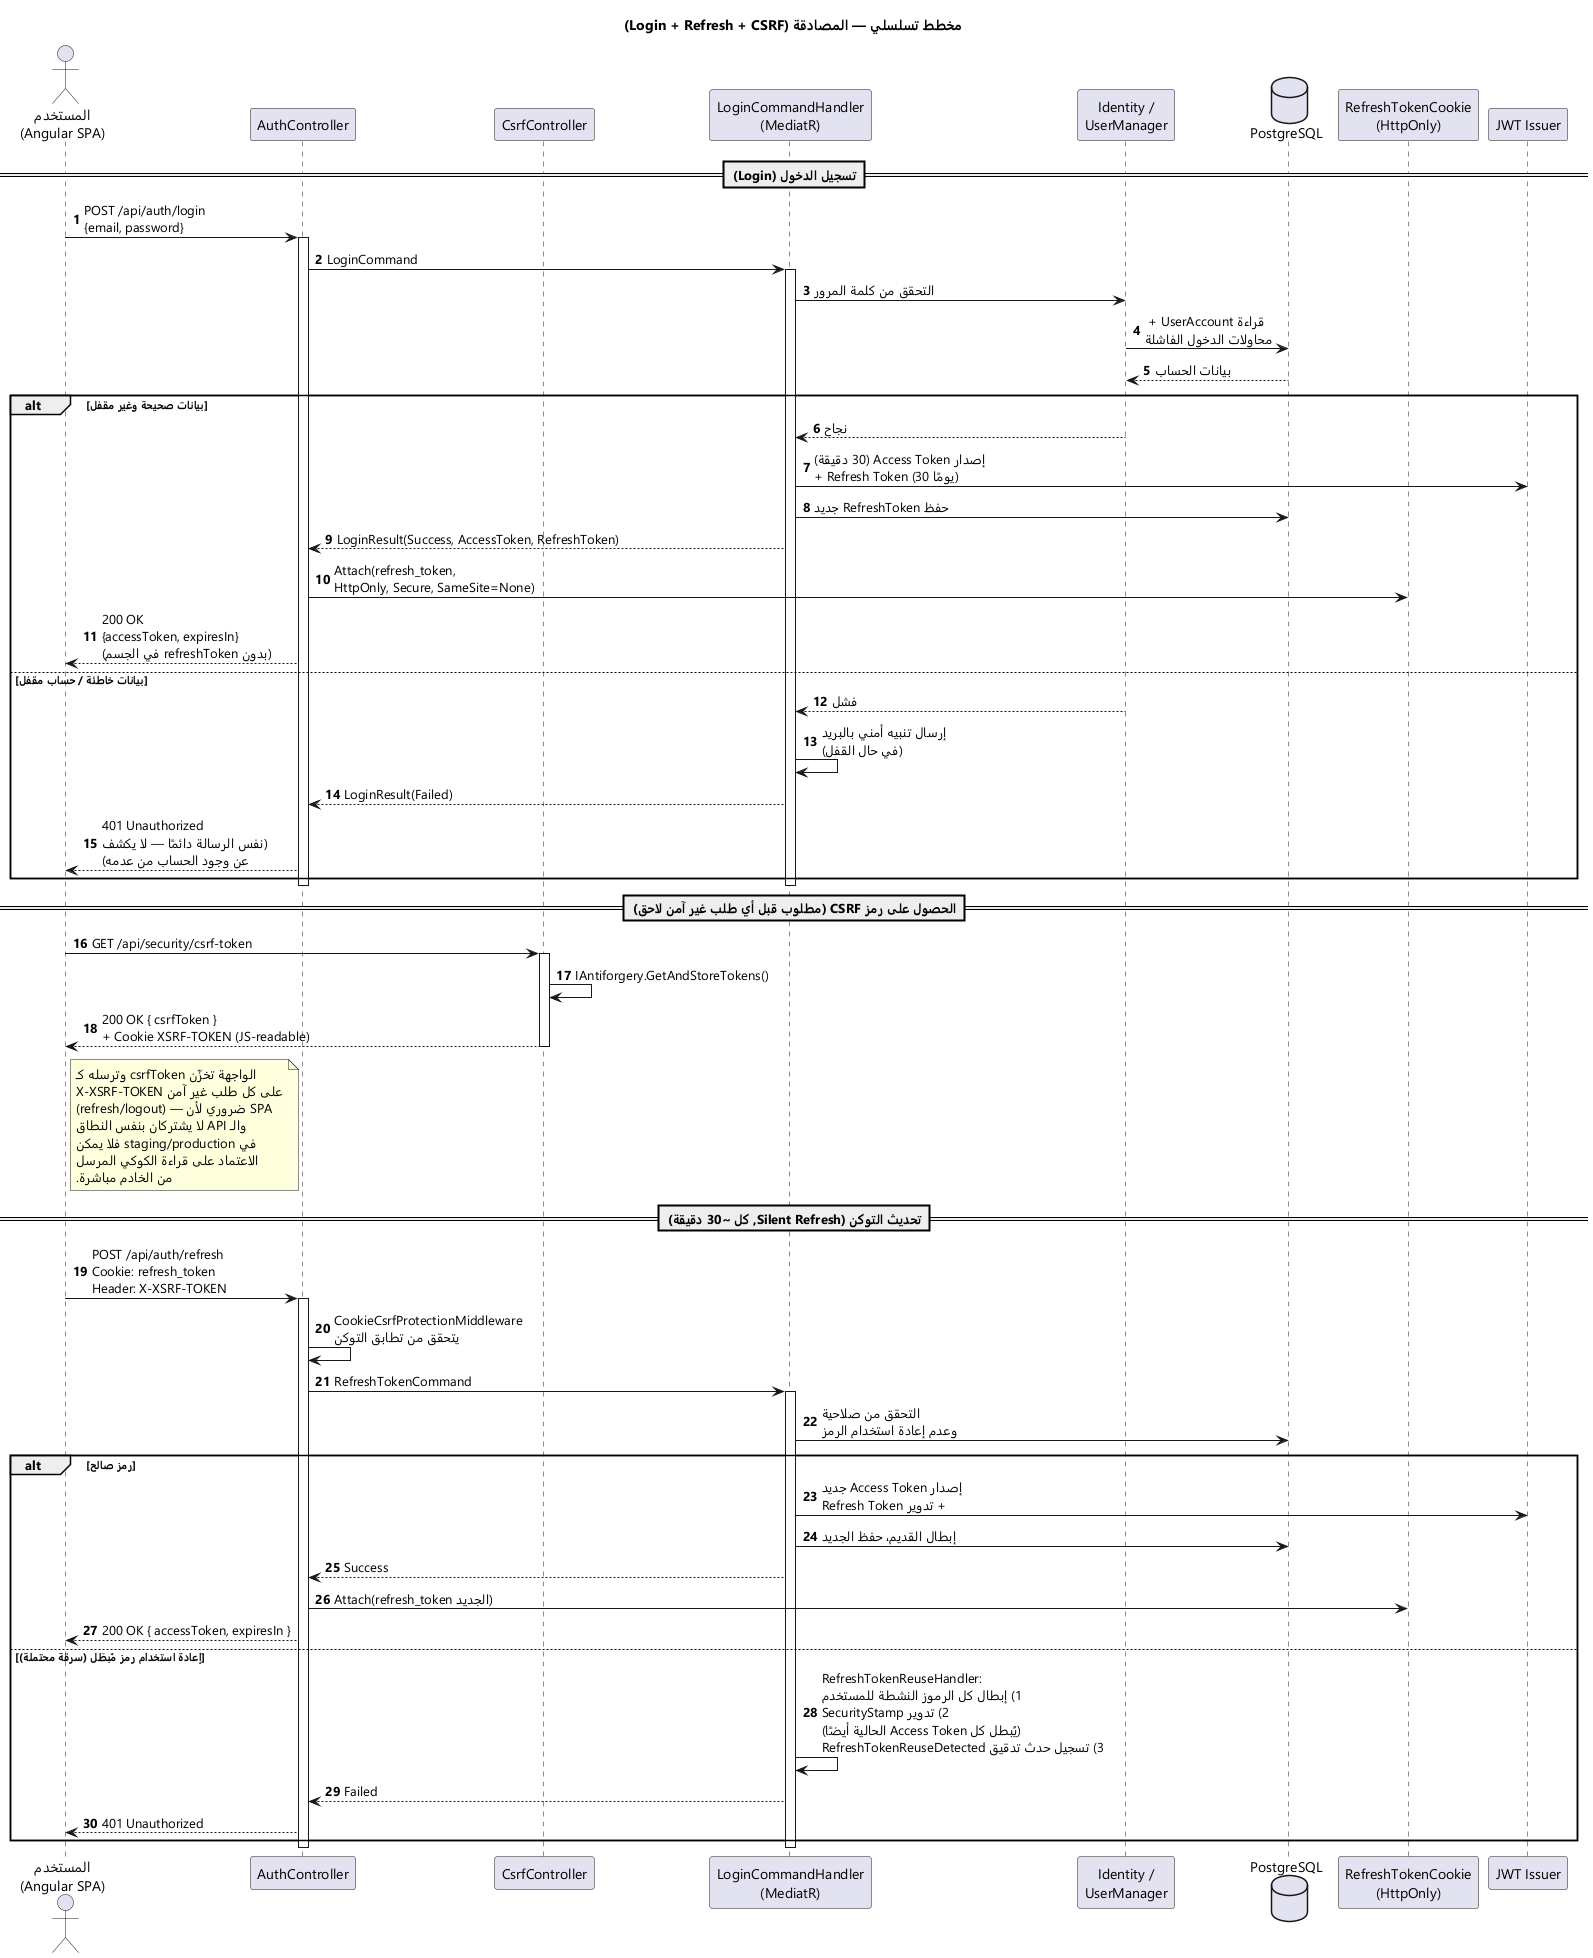

The diagram above was rendered by PlantUML. Its source (embedded in the PNG):
@startuml Sequence_Authentication
skinparam backgroundColor #FFFFFF
skinparam shadowing false
skinparam defaultFontName "Segoe UI"
title مخطط تسلسلي — المصادقة (Login + Refresh + CSRF)
autonumber

actor "المستخدم\n(Angular SPA)" as User
participant "AuthController" as Ctrl
participant "CsrfController" as Csrf
participant "LoginCommandHandler\n(MediatR)" as Handler
participant "Identity /\nUserManager" as Identity
database "PostgreSQL" as Db
participant "RefreshTokenCookie\n(HttpOnly)" as Cookie
participant "JWT Issuer" as Jwt

== تسجيل الدخول (Login) ==
User -> Ctrl : POST /api/auth/login\n{email, password}
activate Ctrl
Ctrl -> Handler : LoginCommand
activate Handler
Handler -> Identity : التحقق من كلمة المرور
Identity -> Db : قراءة UserAccount + \nمحاولات الدخول الفاشلة
Db --> Identity : بيانات الحساب
alt بيانات صحيحة وغير مقفل
    Identity --> Handler : نجاح
    Handler -> Jwt : إصدار Access Token (30 دقيقة)\n+ Refresh Token (30 يومًا)
    Handler -> Db : حفظ RefreshToken جديد
    Handler --> Ctrl : LoginResult(Success, AccessToken, RefreshToken)
    Ctrl -> Cookie : Attach(refresh_token,\nHttpOnly, Secure, SameSite=None)
    Ctrl --> User : 200 OK\n{accessToken, expiresIn}\n(بدون refreshToken في الجسم)
else بيانات خاطئة / حساب مقفل
    Identity --> Handler : فشل
    Handler -> Handler : إرسال تنبيه أمني بالبريد\n(في حال القفل)
    Handler --> Ctrl : LoginResult(Failed)
    Ctrl --> User : 401 Unauthorized\n(نفس الرسالة دائمًا — لا يكشف\nعن وجود الحساب من عدمه)
end
deactivate Handler
deactivate Ctrl

== الحصول على رمز CSRF (مطلوب قبل أي طلب غير آمن لاحق) ==
User -> Csrf : GET /api/security/csrf-token
activate Csrf
Csrf -> Csrf : IAntiforgery.GetAndStoreTokens()
Csrf --> User : 200 OK { csrfToken }\n+ Cookie XSRF-TOKEN (JS-readable)
deactivate Csrf
note right of User
  الواجهة تخزّن csrfToken وترسله كـ
  X-XSRF-TOKEN على كل طلب غير آمن
  (refresh/logout) — ضروري لأن SPA
  والـ API لا يشتركان بنفس النطاق
  في staging/production فلا يمكن
  الاعتماد على قراءة الكوكي المرسل
  من الخادم مباشرة.
end note

== تحديث التوكن (Silent Refresh, كل ~30 دقيقة) ==
User -> Ctrl : POST /api/auth/refresh\nCookie: refresh_token\nHeader: X-XSRF-TOKEN
activate Ctrl
Ctrl -> Ctrl : CookieCsrfProtectionMiddleware\nيتحقق من تطابق التوكن
Ctrl -> Handler : RefreshTokenCommand
activate Handler
Handler -> Db : التحقق من صلاحية\nوعدم إعادة استخدام الرمز
alt رمز صالح
    Handler -> Jwt : إصدار Access Token جديد\n+ تدوير Refresh Token
    Handler -> Db : إبطال القديم، حفظ الجديد
    Handler --> Ctrl : Success
    Ctrl -> Cookie : Attach(refresh_token الجديد)
    Ctrl --> User : 200 OK { accessToken, expiresIn }
else إعادة استخدام رمز مُبطَل (سرقة محتملة)
    Handler -> Handler : RefreshTokenReuseHandler:\n1) إبطال كل الرموز النشطة للمستخدم\n2) تدوير SecurityStamp\n(يُبطل كل Access Token الحالية أيضًا)\n3) تسجيل حدث تدقيق RefreshTokenReuseDetected
    Handler --> Ctrl : Failed
    Ctrl --> User : 401 Unauthorized
end
deactivate Handler
deactivate Ctrl

@enduml